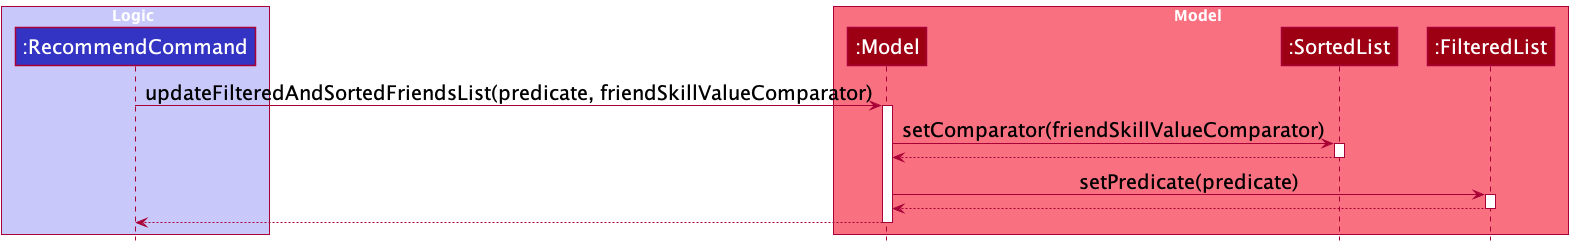

The diagram above was rendered by PlantUML. Its source (embedded in the PNG):
@startuml
!include style.puml
skinparam defaultFontSize 20

box Logic LOGIC_COLOR_T1
Participant ":RecommendCommand" as RecommendCommand LOGIC_COLOR
end box

box Model MODEL_COLOR_T1
Participant ":Model" as Model MODEL_COLOR
Participant ":SortedList" as SortedList MODEL_COLOR
Participant ":FilteredList" as FilteredList MODEL_COLOR
end box

RecommendCommand -> Model: updateFilteredAndSortedFriendsList(predicate, friendSkillValueComparator)
activate Model

Model -> SortedList: setComparator(friendSkillValueComparator)
activate SortedList
Model <-- SortedList
deactivate SortedList

Model -> FilteredList: setPredicate(predicate)
activate FilteredList
Model <-- FilteredList
deactivate FilteredList

RecommendCommand <-- Model
deactivate Model

@enduml